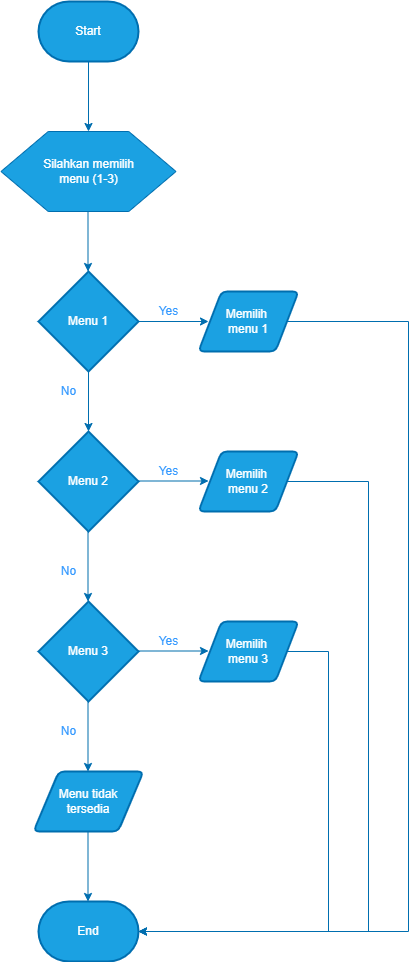

The diagram above was exported from draw.io. Its source (the exported page's mxGraphModel, read from the mxfile embedded in the PNG):
<mxGraphModel dx="978" dy="634" grid="1" gridSize="10" guides="1" tooltips="1" connect="1" arrows="1" fold="1" page="1" pageScale="1" pageWidth="850" pageHeight="1100" math="0" shadow="0">
  <root>
    <mxCell id="0" />
    <mxCell id="1" parent="0" />
    <mxCell id="MwMT13kmHGMUvqp4Ehkb-1" value="Start" style="strokeWidth=2;html=1;shape=mxgraph.flowchart.terminator;whiteSpace=wrap;fillColor=#1ba1e2;strokeColor=#006EAF;fontColor=#ffffff;" vertex="1" parent="1">
      <mxGeometry x="350" y="30" width="100" height="60" as="geometry" />
    </mxCell>
    <mxCell id="MwMT13kmHGMUvqp4Ehkb-2" value="" style="endArrow=classic;html=1;rounded=0;exitX=0.5;exitY=1;exitDx=0;exitDy=0;exitPerimeter=0;fillColor=#1ba1e2;strokeColor=#006EAF;entryX=0.5;entryY=0;entryDx=0;entryDy=0;" edge="1" parent="1" source="MwMT13kmHGMUvqp4Ehkb-1" target="MwMT13kmHGMUvqp4Ehkb-4">
      <mxGeometry width="50" height="50" relative="1" as="geometry">
        <mxPoint x="380" y="510" as="sourcePoint" />
        <mxPoint x="400" y="310" as="targetPoint" />
      </mxGeometry>
    </mxCell>
    <mxCell id="MwMT13kmHGMUvqp4Ehkb-4" value="" style="verticalLabelPosition=bottom;verticalAlign=top;html=1;shape=hexagon;perimeter=hexagonPerimeter2;arcSize=6;size=0.27;fontColor=#ffffff;fillColor=#1ba1e2;strokeColor=#006EAF;" vertex="1" parent="1">
      <mxGeometry x="312.5" y="160" width="175" height="80" as="geometry" />
    </mxCell>
    <mxCell id="MwMT13kmHGMUvqp4Ehkb-5" value="&lt;div&gt;&lt;span&gt;&lt;font color=&quot;#ffffff&quot;&gt;Silahkan memilih&lt;/font&gt;&lt;/span&gt;&lt;/div&gt;&lt;div&gt;&lt;span&gt;&lt;font color=&quot;#ffffff&quot;&gt;menu (1-3)&lt;/font&gt;&lt;/span&gt;&lt;/div&gt;" style="text;html=1;align=center;verticalAlign=middle;resizable=0;points=[];autosize=1;strokeColor=none;fillColor=none;fontColor=#1A1A1A;" vertex="1" parent="1">
      <mxGeometry x="345" y="185" width="110" height="30" as="geometry" />
    </mxCell>
    <mxCell id="MwMT13kmHGMUvqp4Ehkb-7" value="" style="endArrow=classic;html=1;rounded=0;exitX=1;exitY=0.5;exitDx=0;exitDy=0;exitPerimeter=0;fillColor=#1ba1e2;strokeColor=#006EAF;" edge="1" parent="1" source="MwMT13kmHGMUvqp4Ehkb-9">
      <mxGeometry width="50" height="50" relative="1" as="geometry">
        <mxPoint x="510" y="580" as="sourcePoint" />
        <mxPoint x="520" y="350" as="targetPoint" />
      </mxGeometry>
    </mxCell>
    <mxCell id="MwMT13kmHGMUvqp4Ehkb-8" value="" style="endArrow=classic;html=1;rounded=0;exitX=0.5;exitY=1;exitDx=0;exitDy=0;exitPerimeter=0;fillColor=#1ba1e2;strokeColor=#006EAF;" edge="1" parent="1">
      <mxGeometry width="50" height="50" relative="1" as="geometry">
        <mxPoint x="399.5" y="240" as="sourcePoint" />
        <mxPoint x="399.5" y="300" as="targetPoint" />
      </mxGeometry>
    </mxCell>
    <mxCell id="MwMT13kmHGMUvqp4Ehkb-9" value="Menu 1" style="strokeWidth=2;html=1;shape=mxgraph.flowchart.decision;whiteSpace=wrap;fontColor=#ffffff;fillColor=#1ba1e2;strokeColor=#006EAF;" vertex="1" parent="1">
      <mxGeometry x="350" y="300" width="100" height="100" as="geometry" />
    </mxCell>
    <mxCell id="MwMT13kmHGMUvqp4Ehkb-25" style="edgeStyle=orthogonalEdgeStyle;rounded=0;orthogonalLoop=1;jettySize=auto;html=1;fontColor=#FFFFFF;entryX=1;entryY=0.5;entryDx=0;entryDy=0;entryPerimeter=0;fillColor=#1ba1e2;strokeColor=#006EAF;" edge="1" parent="1" source="MwMT13kmHGMUvqp4Ehkb-10" target="MwMT13kmHGMUvqp4Ehkb-24">
      <mxGeometry relative="1" as="geometry">
        <mxPoint x="720" y="941.3333740234375" as="targetPoint" />
        <Array as="points">
          <mxPoint x="720" y="350" />
          <mxPoint x="720" y="960" />
        </Array>
      </mxGeometry>
    </mxCell>
    <mxCell id="MwMT13kmHGMUvqp4Ehkb-10" value="Memilih &lt;br&gt;menu 1" style="shape=parallelogram;html=1;strokeWidth=2;perimeter=parallelogramPerimeter;whiteSpace=wrap;rounded=1;arcSize=12;size=0.23;fontColor=#ffffff;fillColor=#1ba1e2;strokeColor=#006EAF;" vertex="1" parent="1">
      <mxGeometry x="510" y="320" width="100" height="60" as="geometry" />
    </mxCell>
    <mxCell id="MwMT13kmHGMUvqp4Ehkb-11" value="" style="endArrow=classic;html=1;rounded=0;exitX=1;exitY=0.5;exitDx=0;exitDy=0;exitPerimeter=0;fillColor=#1ba1e2;strokeColor=#006EAF;" edge="1" parent="1">
      <mxGeometry width="50" height="50" relative="1" as="geometry">
        <mxPoint x="450" y="509.5" as="sourcePoint" />
        <mxPoint x="520" y="509.5" as="targetPoint" />
      </mxGeometry>
    </mxCell>
    <mxCell id="MwMT13kmHGMUvqp4Ehkb-12" value="" style="endArrow=classic;html=1;rounded=0;exitX=0.5;exitY=1;exitDx=0;exitDy=0;exitPerimeter=0;fillColor=#1ba1e2;strokeColor=#006EAF;" edge="1" parent="1" source="MwMT13kmHGMUvqp4Ehkb-9">
      <mxGeometry width="50" height="50" relative="1" as="geometry">
        <mxPoint x="400" y="680" as="sourcePoint" />
        <mxPoint x="400" y="460" as="targetPoint" />
      </mxGeometry>
    </mxCell>
    <mxCell id="MwMT13kmHGMUvqp4Ehkb-13" value="Menu 2" style="strokeWidth=2;html=1;shape=mxgraph.flowchart.decision;whiteSpace=wrap;fontColor=#ffffff;fillColor=#1ba1e2;strokeColor=#006EAF;" vertex="1" parent="1">
      <mxGeometry x="350" y="460" width="100" height="100" as="geometry" />
    </mxCell>
    <mxCell id="MwMT13kmHGMUvqp4Ehkb-26" style="edgeStyle=orthogonalEdgeStyle;rounded=0;orthogonalLoop=1;jettySize=auto;html=1;entryX=1;entryY=0.5;entryDx=0;entryDy=0;entryPerimeter=0;fontColor=#FFFFFF;fillColor=#1ba1e2;strokeColor=#006EAF;" edge="1" parent="1" source="MwMT13kmHGMUvqp4Ehkb-14" target="MwMT13kmHGMUvqp4Ehkb-24">
      <mxGeometry relative="1" as="geometry">
        <Array as="points">
          <mxPoint x="680" y="510" />
          <mxPoint x="680" y="960" />
        </Array>
      </mxGeometry>
    </mxCell>
    <mxCell id="MwMT13kmHGMUvqp4Ehkb-14" value="Memilih &lt;br&gt;menu 2" style="shape=parallelogram;html=1;strokeWidth=2;perimeter=parallelogramPerimeter;whiteSpace=wrap;rounded=1;arcSize=12;size=0.23;fontColor=#ffffff;fillColor=#1ba1e2;strokeColor=#006EAF;" vertex="1" parent="1">
      <mxGeometry x="510" y="480" width="100" height="60" as="geometry" />
    </mxCell>
    <mxCell id="MwMT13kmHGMUvqp4Ehkb-15" value="" style="endArrow=classic;html=1;rounded=0;exitX=0.5;exitY=1;exitDx=0;exitDy=0;exitPerimeter=0;fillColor=#1ba1e2;strokeColor=#006EAF;" edge="1" parent="1">
      <mxGeometry width="50" height="50" relative="1" as="geometry">
        <mxPoint x="399.5" y="560" as="sourcePoint" />
        <mxPoint x="399.5" y="630" as="targetPoint" />
      </mxGeometry>
    </mxCell>
    <mxCell id="MwMT13kmHGMUvqp4Ehkb-16" value="" style="endArrow=classic;html=1;rounded=0;exitX=1;exitY=0.5;exitDx=0;exitDy=0;exitPerimeter=0;fillColor=#1ba1e2;strokeColor=#006EAF;" edge="1" parent="1">
      <mxGeometry width="50" height="50" relative="1" as="geometry">
        <mxPoint x="450" y="679.5" as="sourcePoint" />
        <mxPoint x="520" y="679.5" as="targetPoint" />
      </mxGeometry>
    </mxCell>
    <mxCell id="MwMT13kmHGMUvqp4Ehkb-17" value="Menu 3" style="strokeWidth=2;html=1;shape=mxgraph.flowchart.decision;whiteSpace=wrap;fontColor=#ffffff;fillColor=#1ba1e2;strokeColor=#006EAF;" vertex="1" parent="1">
      <mxGeometry x="350" y="630" width="100" height="100" as="geometry" />
    </mxCell>
    <mxCell id="MwMT13kmHGMUvqp4Ehkb-27" style="edgeStyle=orthogonalEdgeStyle;rounded=0;orthogonalLoop=1;jettySize=auto;html=1;entryX=1;entryY=0.5;entryDx=0;entryDy=0;entryPerimeter=0;fontColor=#FFFFFF;fillColor=#1ba1e2;strokeColor=#006EAF;" edge="1" parent="1" source="MwMT13kmHGMUvqp4Ehkb-18" target="MwMT13kmHGMUvqp4Ehkb-24">
      <mxGeometry relative="1" as="geometry">
        <Array as="points">
          <mxPoint x="640" y="680" />
          <mxPoint x="640" y="960" />
        </Array>
      </mxGeometry>
    </mxCell>
    <mxCell id="MwMT13kmHGMUvqp4Ehkb-18" value="Memilih &lt;br&gt;menu 3" style="shape=parallelogram;html=1;strokeWidth=2;perimeter=parallelogramPerimeter;whiteSpace=wrap;rounded=1;arcSize=12;size=0.23;fontColor=#ffffff;fillColor=#1ba1e2;strokeColor=#006EAF;" vertex="1" parent="1">
      <mxGeometry x="510" y="650" width="100" height="60" as="geometry" />
    </mxCell>
    <mxCell id="MwMT13kmHGMUvqp4Ehkb-20" value="" style="endArrow=classic;html=1;rounded=0;exitX=0.5;exitY=1;exitDx=0;exitDy=0;exitPerimeter=0;fillColor=#1ba1e2;strokeColor=#006EAF;" edge="1" parent="1">
      <mxGeometry width="50" height="50" relative="1" as="geometry">
        <mxPoint x="399.5" y="730" as="sourcePoint" />
        <mxPoint x="399.5" y="800" as="targetPoint" />
      </mxGeometry>
    </mxCell>
    <mxCell id="MwMT13kmHGMUvqp4Ehkb-22" value="Menu tidak&lt;br&gt;tersedia" style="shape=parallelogram;html=1;strokeWidth=2;perimeter=parallelogramPerimeter;whiteSpace=wrap;rounded=1;arcSize=12;size=0.23;fontColor=#ffffff;fillColor=#1ba1e2;strokeColor=#006EAF;" vertex="1" parent="1">
      <mxGeometry x="345" y="800" width="110" height="60" as="geometry" />
    </mxCell>
    <mxCell id="MwMT13kmHGMUvqp4Ehkb-23" value="" style="endArrow=classic;html=1;rounded=0;exitX=0.5;exitY=1;exitDx=0;exitDy=0;exitPerimeter=0;fillColor=#1ba1e2;strokeColor=#006EAF;" edge="1" parent="1">
      <mxGeometry width="50" height="50" relative="1" as="geometry">
        <mxPoint x="399.5" y="860" as="sourcePoint" />
        <mxPoint x="399.5" y="930" as="targetPoint" />
      </mxGeometry>
    </mxCell>
    <mxCell id="MwMT13kmHGMUvqp4Ehkb-24" value="End" style="strokeWidth=2;html=1;shape=mxgraph.flowchart.terminator;whiteSpace=wrap;fillColor=#1ba1e2;strokeColor=#006EAF;fontColor=#ffffff;" vertex="1" parent="1">
      <mxGeometry x="350" y="930" width="100" height="60" as="geometry" />
    </mxCell>
    <mxCell id="MwMT13kmHGMUvqp4Ehkb-29" value="Yes" style="text;html=1;align=center;verticalAlign=middle;resizable=0;points=[];autosize=1;strokeColor=none;fillColor=none;fontColor=#3399FF;" vertex="1" parent="1">
      <mxGeometry x="465" y="330" width="30" height="20" as="geometry" />
    </mxCell>
    <mxCell id="MwMT13kmHGMUvqp4Ehkb-30" value="No" style="text;html=1;align=center;verticalAlign=middle;resizable=0;points=[];autosize=1;strokeColor=none;fillColor=none;fontColor=#3399FF;" vertex="1" parent="1">
      <mxGeometry x="365" y="410" width="30" height="20" as="geometry" />
    </mxCell>
    <mxCell id="MwMT13kmHGMUvqp4Ehkb-31" value="Yes" style="text;html=1;align=center;verticalAlign=middle;resizable=0;points=[];autosize=1;strokeColor=none;fillColor=none;fontColor=#3399FF;" vertex="1" parent="1">
      <mxGeometry x="465" y="660" width="30" height="20" as="geometry" />
    </mxCell>
    <mxCell id="MwMT13kmHGMUvqp4Ehkb-32" value="Yes" style="text;html=1;align=center;verticalAlign=middle;resizable=0;points=[];autosize=1;strokeColor=none;fillColor=none;fontColor=#3399FF;" vertex="1" parent="1">
      <mxGeometry x="465" y="490" width="30" height="20" as="geometry" />
    </mxCell>
    <mxCell id="MwMT13kmHGMUvqp4Ehkb-36" value="No" style="text;html=1;align=center;verticalAlign=middle;resizable=0;points=[];autosize=1;strokeColor=none;fillColor=none;fontColor=#3399FF;" vertex="1" parent="1">
      <mxGeometry x="365" y="750" width="30" height="20" as="geometry" />
    </mxCell>
    <mxCell id="MwMT13kmHGMUvqp4Ehkb-37" value="No" style="text;html=1;align=center;verticalAlign=middle;resizable=0;points=[];autosize=1;strokeColor=none;fillColor=none;fontColor=#3399FF;" vertex="1" parent="1">
      <mxGeometry x="365" y="590" width="30" height="20" as="geometry" />
    </mxCell>
  </root>
</mxGraphModel>